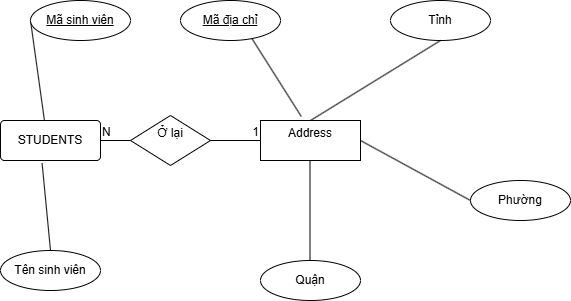

The diagram above was exported from draw.io. Its source (the exported page's mxGraphModel, read from the mxfile embedded in the PNG):
<mxGraphModel dx="1030" dy="535" grid="1" gridSize="10" guides="1" tooltips="1" connect="1" arrows="1" fold="1" page="1" pageScale="1" pageWidth="827" pageHeight="1169" math="0" shadow="0">
  <root>
    <mxCell id="_-vyXYgfck8LlgZ6gn4T-0" />
    <mxCell id="_-vyXYgfck8LlgZ6gn4T-1" parent="_-vyXYgfck8LlgZ6gn4T-0" />
    <mxCell id="_-vyXYgfck8LlgZ6gn4T-2" parent="_-vyXYgfck8LlgZ6gn4T-1" style="rounded=1;arcSize=10;whiteSpace=wrap;html=1;align=center;" value="STUDENTS" vertex="1">
      <mxGeometry height="40" width="100" x="10" y="210" as="geometry" />
    </mxCell>
    <mxCell id="_-vyXYgfck8LlgZ6gn4T-3" edge="1" parent="_-vyXYgfck8LlgZ6gn4T-1" source="_-vyXYgfck8LlgZ6gn4T-2" style="endArrow=none;html=1;rounded=0;exitX=0.416;exitY=1.07;exitDx=0;exitDy=0;exitPerimeter=0;entryX=0.5;entryY=0;entryDx=0;entryDy=0;" target="_-vyXYgfck8LlgZ6gn4T-4" value="">
      <mxGeometry relative="1" as="geometry">
        <mxPoint x="130" y="220" as="sourcePoint" />
        <mxPoint x="120" y="210" as="targetPoint" />
      </mxGeometry>
    </mxCell>
    <mxCell id="_-vyXYgfck8LlgZ6gn4T-4" parent="_-vyXYgfck8LlgZ6gn4T-1" style="ellipse;whiteSpace=wrap;html=1;align=center;" value="Tên sinh viên" vertex="1">
      <mxGeometry height="40" width="100" x="10" y="340" as="geometry" />
    </mxCell>
    <mxCell id="_-vyXYgfck8LlgZ6gn4T-5" edge="1" parent="_-vyXYgfck8LlgZ6gn4T-1" source="_-vyXYgfck8LlgZ6gn4T-2" style="endArrow=none;html=1;rounded=0;exitX=0.44;exitY=0.01;exitDx=0;exitDy=0;exitPerimeter=0;entryX=0;entryY=0.5;entryDx=0;entryDy=0;" target="_-vyXYgfck8LlgZ6gn4T-6" value="">
      <mxGeometry relative="1" as="geometry">
        <mxPoint x="110" y="70" as="sourcePoint" />
        <mxPoint x="140" y="30" as="targetPoint" />
      </mxGeometry>
    </mxCell>
    <mxCell id="_-vyXYgfck8LlgZ6gn4T-6" parent="_-vyXYgfck8LlgZ6gn4T-1" style="ellipse;whiteSpace=wrap;html=1;align=center;fontStyle=4" value="Mã sinh viên" vertex="1">
      <mxGeometry height="40" width="100" x="40" y="90" as="geometry" />
    </mxCell>
    <mxCell id="_-vyXYgfck8LlgZ6gn4T-9" parent="_-vyXYgfck8LlgZ6gn4T-1" style="ellipse;whiteSpace=wrap;html=1;align=center;" value="Phường" vertex="1">
      <mxGeometry height="40" width="100" x="480" y="270" as="geometry" />
    </mxCell>
    <mxCell id="_-vyXYgfck8LlgZ6gn4T-10" parent="_-vyXYgfck8LlgZ6gn4T-1" style="ellipse;whiteSpace=wrap;html=1;align=center;" value="Quận" vertex="1">
      <mxGeometry height="40" width="100" x="270" y="350" as="geometry" />
    </mxCell>
    <mxCell id="_-vyXYgfck8LlgZ6gn4T-11" parent="_-vyXYgfck8LlgZ6gn4T-1" style="ellipse;whiteSpace=wrap;html=1;align=center;" value="Tỉnh" vertex="1">
      <mxGeometry height="40" width="100" x="400" y="90" as="geometry" />
    </mxCell>
    <mxCell id="_-vyXYgfck8LlgZ6gn4T-12" edge="1" parent="_-vyXYgfck8LlgZ6gn4T-1" style="endArrow=none;html=1;rounded=0;entryX=0;entryY=0.5;entryDx=0;entryDy=0;exitX=1;exitY=0.5;exitDx=0;exitDy=0;" target="_-vyXYgfck8LlgZ6gn4T-9" value="">
      <mxGeometry relative="1" as="geometry">
        <mxPoint x="370" y="230" as="sourcePoint" />
        <mxPoint x="420" y="289.5" as="targetPoint" />
      </mxGeometry>
    </mxCell>
    <mxCell id="_-vyXYgfck8LlgZ6gn4T-14" edge="1" parent="_-vyXYgfck8LlgZ6gn4T-1" style="endArrow=none;html=1;rounded=0;entryX=0.5;entryY=1;entryDx=0;entryDy=0;exitX=0.5;exitY=0;exitDx=0;exitDy=0;" target="_-vyXYgfck8LlgZ6gn4T-11" value="">
      <mxGeometry relative="1" as="geometry">
        <mxPoint x="320" y="210" as="sourcePoint" />
        <mxPoint x="340" y="220" as="targetPoint" />
      </mxGeometry>
    </mxCell>
    <mxCell id="_-vyXYgfck8LlgZ6gn4T-15" edge="1" parent="_-vyXYgfck8LlgZ6gn4T-1" style="endArrow=none;html=1;rounded=0;entryX=0.5;entryY=1;entryDx=0;entryDy=0;exitX=0.5;exitY=0;exitDx=0;exitDy=0;" value="">
      <mxGeometry relative="1" as="geometry">
        <mxPoint x="319.5" y="350" as="sourcePoint" />
        <mxPoint x="319.5" y="250" as="targetPoint" />
      </mxGeometry>
    </mxCell>
    <mxCell id="2lD667-NZkJK9ArHO3Og-0" edge="1" parent="_-vyXYgfck8LlgZ6gn4T-1" style="endArrow=none;html=1;rounded=0;" value="">
      <mxGeometry relative="1" as="geometry">
        <mxPoint x="110" y="230" as="sourcePoint" />
        <mxPoint x="270" y="230" as="targetPoint" />
      </mxGeometry>
    </mxCell>
    <mxCell id="2lD667-NZkJK9ArHO3Og-1" connectable="0" parent="2lD667-NZkJK9ArHO3Og-0" style="resizable=0;html=1;whiteSpace=wrap;align=left;verticalAlign=bottom;" value="N" vertex="1">
      <mxGeometry relative="1" x="-1" as="geometry" />
    </mxCell>
    <mxCell id="2lD667-NZkJK9ArHO3Og-2" connectable="0" parent="2lD667-NZkJK9ArHO3Og-0" style="resizable=0;html=1;whiteSpace=wrap;align=right;verticalAlign=bottom;" value="1" vertex="1">
      <mxGeometry relative="1" x="1" as="geometry" />
    </mxCell>
    <mxCell id="2lD667-NZkJK9ArHO3Og-3" parent="_-vyXYgfck8LlgZ6gn4T-1" style="whiteSpace=wrap;html=1;align=center;" value="Address&lt;div&gt;&lt;br&gt;&lt;/div&gt;" vertex="1">
      <mxGeometry height="40" width="100" x="270" y="210" as="geometry" />
    </mxCell>
    <mxCell id="2lD667-NZkJK9ArHO3Og-4" parent="_-vyXYgfck8LlgZ6gn4T-1" style="shape=rhombus;perimeter=rhombusPerimeter;whiteSpace=wrap;html=1;align=center;" value="Ở lại&lt;div&gt;&lt;br&gt;&lt;/div&gt;" vertex="1">
      <mxGeometry height="50" width="80" x="140" y="205" as="geometry" />
    </mxCell>
    <mxCell id="2lD667-NZkJK9ArHO3Og-5" edge="1" parent="_-vyXYgfck8LlgZ6gn4T-1" style="endArrow=none;html=1;rounded=0;entryX=0.408;entryY=-0.1;entryDx=0;entryDy=0;entryPerimeter=0;" target="2lD667-NZkJK9ArHO3Og-3" value="">
      <mxGeometry relative="1" as="geometry">
        <mxPoint x="250" y="110" as="sourcePoint" />
        <mxPoint x="360" y="130" as="targetPoint" />
      </mxGeometry>
    </mxCell>
    <mxCell id="2lD667-NZkJK9ArHO3Og-6" parent="_-vyXYgfck8LlgZ6gn4T-1" style="ellipse;whiteSpace=wrap;html=1;align=center;" value="&lt;u&gt;Mã địa chỉ&lt;/u&gt;" vertex="1">
      <mxGeometry height="40" width="100" x="190" y="90" as="geometry" />
    </mxCell>
  </root>
</mxGraphModel>